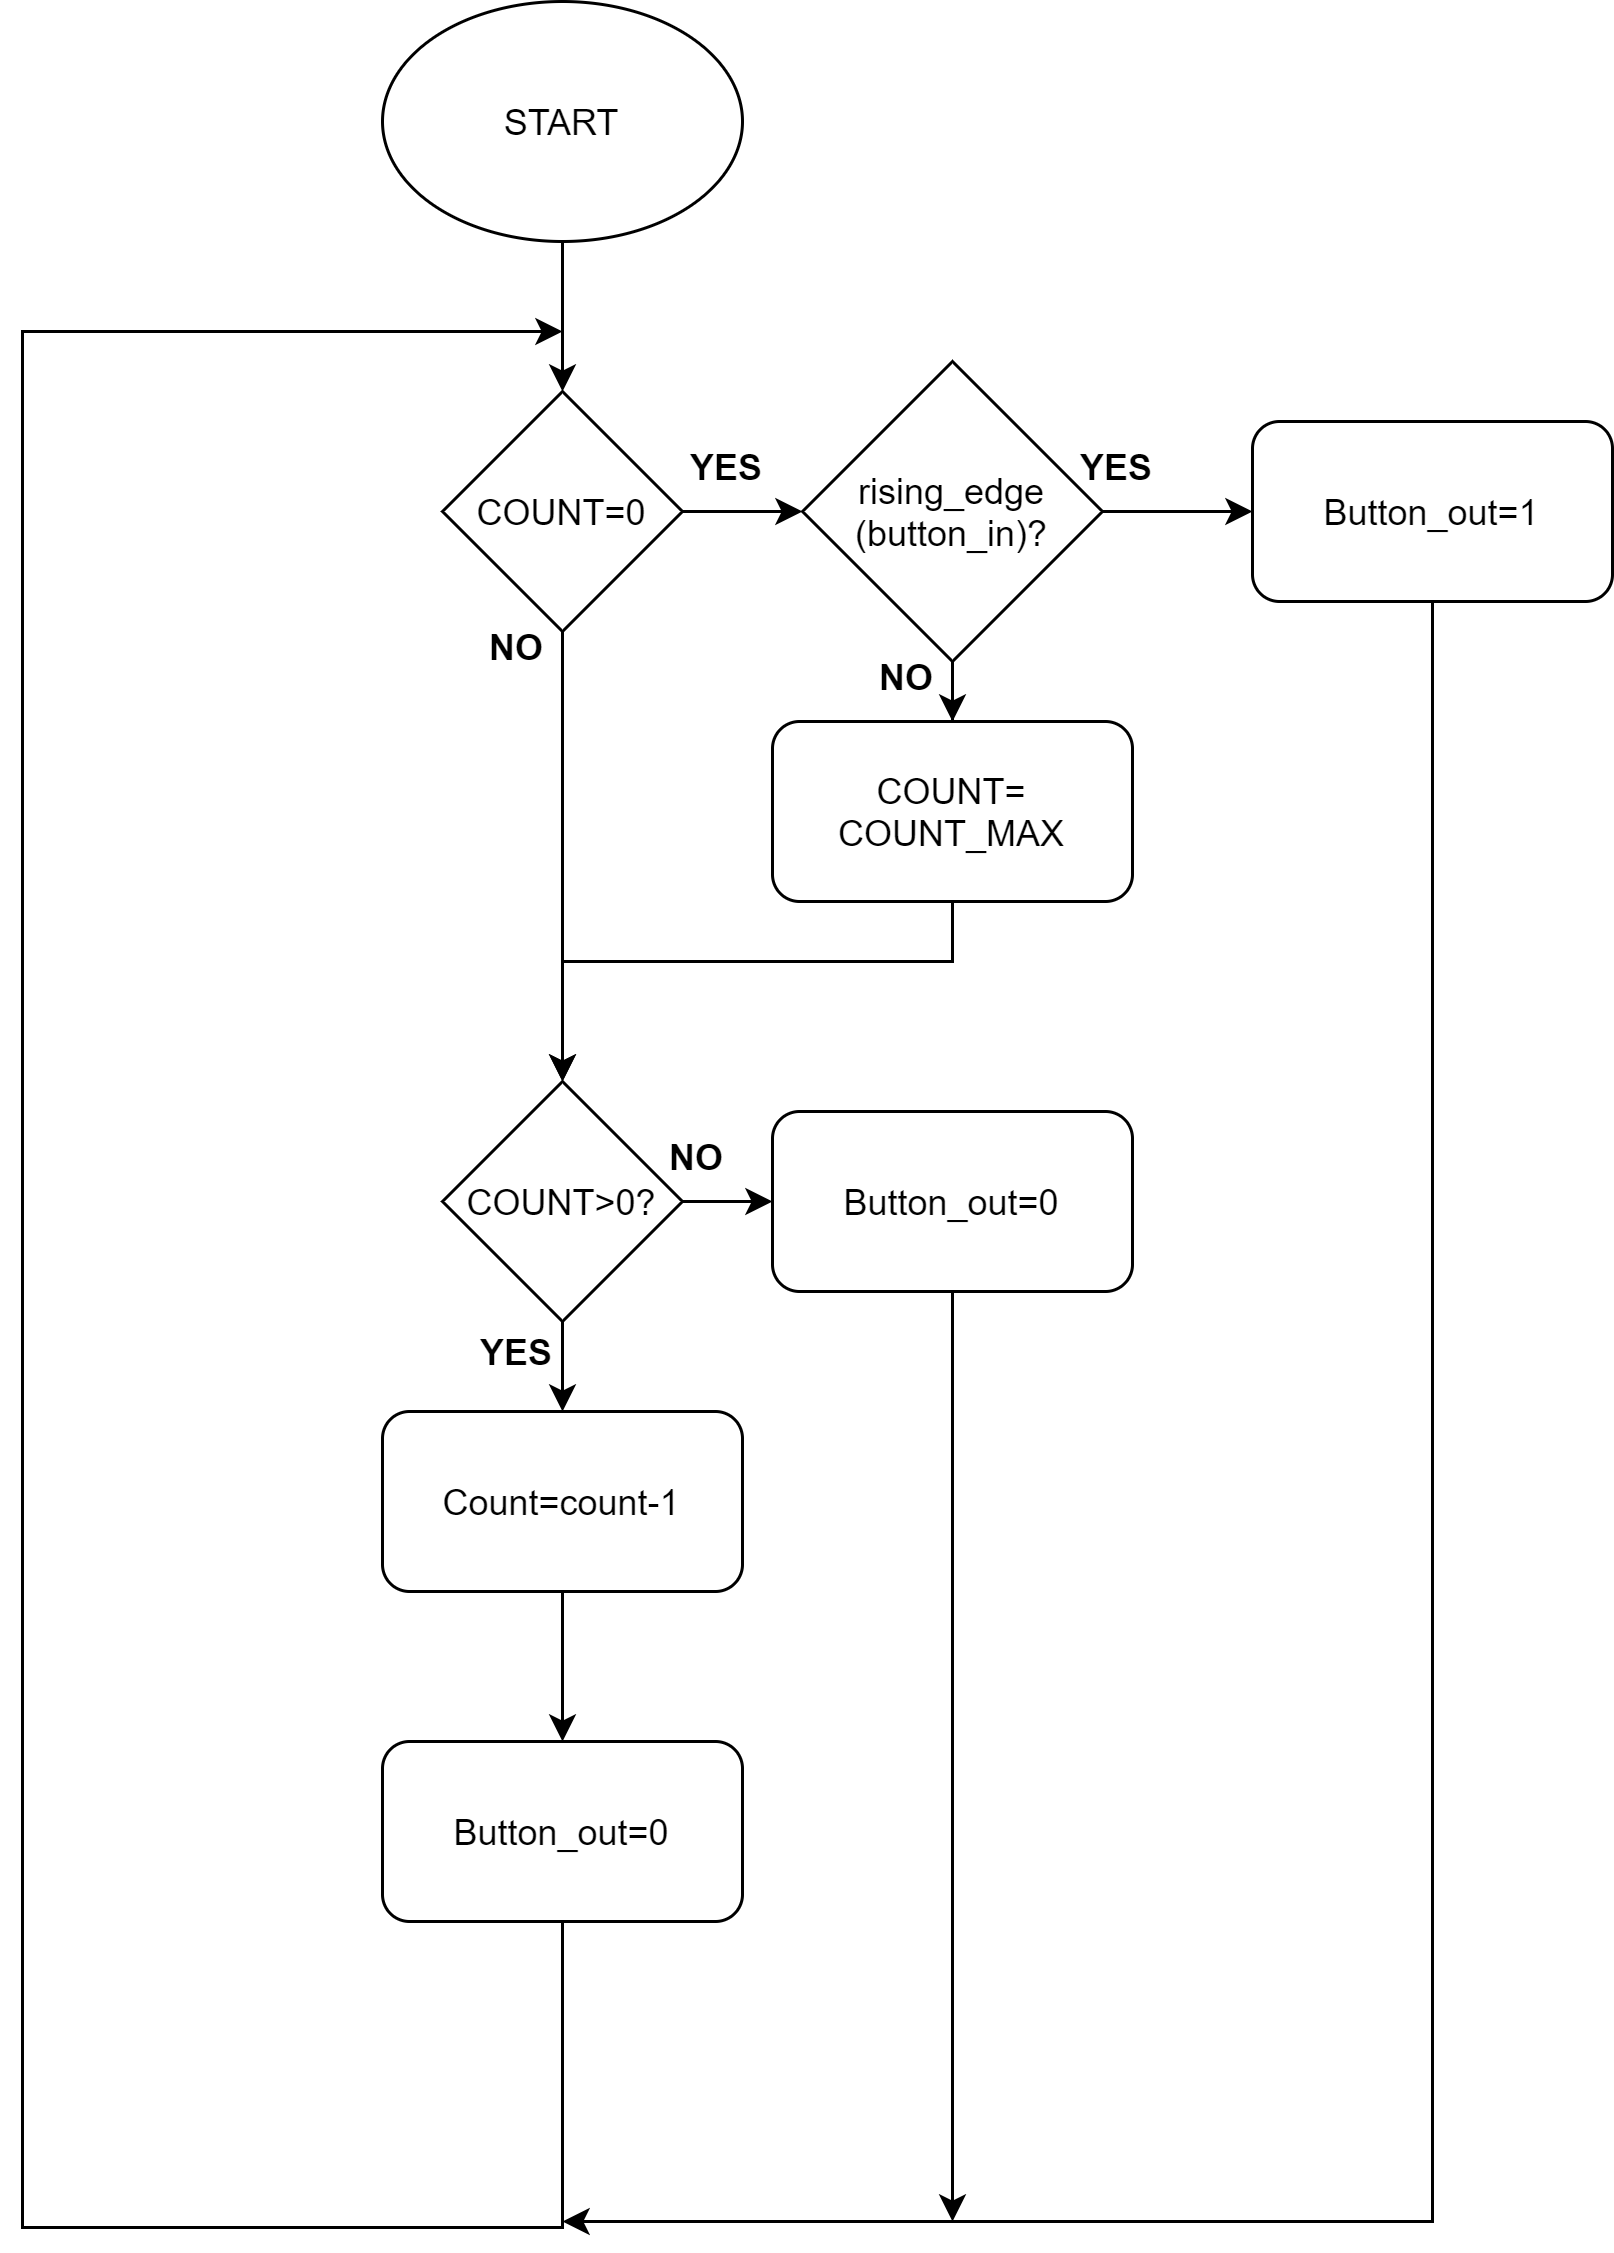

The diagram above was exported from draw.io. Its source (the exported page's mxGraphModel, read from the mxfile embedded in the PNG):
<mxGraphModel dx="2012" dy="662" grid="1" gridSize="10" guides="1" tooltips="1" connect="1" arrows="1" fold="1" page="1" pageScale="1" pageWidth="827" pageHeight="1169" math="0" shadow="0">
  <root>
    <mxCell id="WIyWlLk6GJQsqaUBKTNV-0" />
    <mxCell id="WIyWlLk6GJQsqaUBKTNV-1" parent="WIyWlLk6GJQsqaUBKTNV-0" />
    <mxCell id="alNn2LJJQZmTQbCIkkkH-0" style="edgeStyle=orthogonalEdgeStyle;rounded=0;orthogonalLoop=1;jettySize=auto;html=1;entryX=0.5;entryY=0;entryDx=0;entryDy=0;" edge="1" parent="WIyWlLk6GJQsqaUBKTNV-1" source="alNn2LJJQZmTQbCIkkkH-1" target="alNn2LJJQZmTQbCIkkkH-4">
      <mxGeometry relative="1" as="geometry" />
    </mxCell>
    <mxCell id="alNn2LJJQZmTQbCIkkkH-1" value="START" style="ellipse;whiteSpace=wrap;html=1;" vertex="1" parent="WIyWlLk6GJQsqaUBKTNV-1">
      <mxGeometry x="10" y="120" width="120" height="80" as="geometry" />
    </mxCell>
    <mxCell id="alNn2LJJQZmTQbCIkkkH-2" style="edgeStyle=orthogonalEdgeStyle;rounded=0;orthogonalLoop=1;jettySize=auto;html=1;entryX=0;entryY=0.5;entryDx=0;entryDy=0;" edge="1" parent="WIyWlLk6GJQsqaUBKTNV-1" source="alNn2LJJQZmTQbCIkkkH-4" target="alNn2LJJQZmTQbCIkkkH-7">
      <mxGeometry relative="1" as="geometry" />
    </mxCell>
    <mxCell id="alNn2LJJQZmTQbCIkkkH-3" style="edgeStyle=orthogonalEdgeStyle;rounded=0;orthogonalLoop=1;jettySize=auto;html=1;entryX=0.5;entryY=0;entryDx=0;entryDy=0;" edge="1" parent="WIyWlLk6GJQsqaUBKTNV-1" source="alNn2LJJQZmTQbCIkkkH-4" target="alNn2LJJQZmTQbCIkkkH-12">
      <mxGeometry relative="1" as="geometry" />
    </mxCell>
    <mxCell id="alNn2LJJQZmTQbCIkkkH-4" value="COUNT=0" style="rhombus;whiteSpace=wrap;html=1;" vertex="1" parent="WIyWlLk6GJQsqaUBKTNV-1">
      <mxGeometry x="30" y="250" width="80" height="80" as="geometry" />
    </mxCell>
    <mxCell id="alNn2LJJQZmTQbCIkkkH-5" style="edgeStyle=orthogonalEdgeStyle;rounded=0;orthogonalLoop=1;jettySize=auto;html=1;entryX=0.5;entryY=0;entryDx=0;entryDy=0;" edge="1" parent="WIyWlLk6GJQsqaUBKTNV-1" source="alNn2LJJQZmTQbCIkkkH-7" target="alNn2LJJQZmTQbCIkkkH-9">
      <mxGeometry relative="1" as="geometry" />
    </mxCell>
    <mxCell id="alNn2LJJQZmTQbCIkkkH-6" style="edgeStyle=orthogonalEdgeStyle;rounded=0;orthogonalLoop=1;jettySize=auto;html=1;entryX=0;entryY=0.5;entryDx=0;entryDy=0;" edge="1" parent="WIyWlLk6GJQsqaUBKTNV-1" source="alNn2LJJQZmTQbCIkkkH-7" target="alNn2LJJQZmTQbCIkkkH-14">
      <mxGeometry relative="1" as="geometry" />
    </mxCell>
    <mxCell id="alNn2LJJQZmTQbCIkkkH-7" value="rising_edge&lt;br&gt;(button_in)?" style="rhombus;whiteSpace=wrap;html=1;" vertex="1" parent="WIyWlLk6GJQsqaUBKTNV-1">
      <mxGeometry x="150" y="240" width="100" height="100" as="geometry" />
    </mxCell>
    <mxCell id="alNn2LJJQZmTQbCIkkkH-8" style="edgeStyle=orthogonalEdgeStyle;rounded=0;orthogonalLoop=1;jettySize=auto;html=1;" edge="1" parent="WIyWlLk6GJQsqaUBKTNV-1" source="alNn2LJJQZmTQbCIkkkH-9" target="alNn2LJJQZmTQbCIkkkH-12">
      <mxGeometry relative="1" as="geometry">
        <Array as="points">
          <mxPoint x="200" y="440" />
          <mxPoint x="70" y="440" />
        </Array>
      </mxGeometry>
    </mxCell>
    <mxCell id="alNn2LJJQZmTQbCIkkkH-9" value="&lt;span&gt;COUNT=&lt;br&gt;COUNT_MAX&lt;/span&gt;" style="rounded=1;whiteSpace=wrap;html=1;" vertex="1" parent="WIyWlLk6GJQsqaUBKTNV-1">
      <mxGeometry x="140" y="360" width="120" height="60" as="geometry" />
    </mxCell>
    <mxCell id="alNn2LJJQZmTQbCIkkkH-10" style="edgeStyle=orthogonalEdgeStyle;rounded=0;orthogonalLoop=1;jettySize=auto;html=1;" edge="1" parent="WIyWlLk6GJQsqaUBKTNV-1" source="alNn2LJJQZmTQbCIkkkH-12" target="alNn2LJJQZmTQbCIkkkH-18">
      <mxGeometry relative="1" as="geometry" />
    </mxCell>
    <mxCell id="alNn2LJJQZmTQbCIkkkH-11" style="edgeStyle=orthogonalEdgeStyle;rounded=0;orthogonalLoop=1;jettySize=auto;html=1;entryX=0;entryY=0.5;entryDx=0;entryDy=0;" edge="1" parent="WIyWlLk6GJQsqaUBKTNV-1" source="alNn2LJJQZmTQbCIkkkH-12" target="alNn2LJJQZmTQbCIkkkH-20">
      <mxGeometry relative="1" as="geometry" />
    </mxCell>
    <mxCell id="alNn2LJJQZmTQbCIkkkH-12" value="COUNT&amp;gt;0?" style="rhombus;whiteSpace=wrap;html=1;" vertex="1" parent="WIyWlLk6GJQsqaUBKTNV-1">
      <mxGeometry x="30" y="480" width="80" height="80" as="geometry" />
    </mxCell>
    <mxCell id="alNn2LJJQZmTQbCIkkkH-13" style="edgeStyle=orthogonalEdgeStyle;rounded=0;orthogonalLoop=1;jettySize=auto;html=1;" edge="1" parent="WIyWlLk6GJQsqaUBKTNV-1" source="alNn2LJJQZmTQbCIkkkH-14">
      <mxGeometry relative="1" as="geometry">
        <mxPoint x="70" y="860" as="targetPoint" />
        <Array as="points">
          <mxPoint x="360" y="860" />
        </Array>
      </mxGeometry>
    </mxCell>
    <mxCell id="alNn2LJJQZmTQbCIkkkH-14" value="Button_out=1" style="rounded=1;whiteSpace=wrap;html=1;" vertex="1" parent="WIyWlLk6GJQsqaUBKTNV-1">
      <mxGeometry x="300" y="260" width="120" height="60" as="geometry" />
    </mxCell>
    <mxCell id="alNn2LJJQZmTQbCIkkkH-15" style="edgeStyle=orthogonalEdgeStyle;rounded=0;orthogonalLoop=1;jettySize=auto;html=1;" edge="1" parent="WIyWlLk6GJQsqaUBKTNV-1" source="alNn2LJJQZmTQbCIkkkH-16">
      <mxGeometry relative="1" as="geometry">
        <mxPoint x="70" y="230" as="targetPoint" />
        <Array as="points">
          <mxPoint x="70" y="862" />
          <mxPoint x="-110" y="862" />
          <mxPoint x="-110" y="230" />
        </Array>
      </mxGeometry>
    </mxCell>
    <mxCell id="alNn2LJJQZmTQbCIkkkH-16" value="Button_out=0" style="rounded=1;whiteSpace=wrap;html=1;" vertex="1" parent="WIyWlLk6GJQsqaUBKTNV-1">
      <mxGeometry x="10" y="700" width="120" height="60" as="geometry" />
    </mxCell>
    <mxCell id="alNn2LJJQZmTQbCIkkkH-17" style="edgeStyle=orthogonalEdgeStyle;rounded=0;orthogonalLoop=1;jettySize=auto;html=1;" edge="1" parent="WIyWlLk6GJQsqaUBKTNV-1" source="alNn2LJJQZmTQbCIkkkH-18" target="alNn2LJJQZmTQbCIkkkH-16">
      <mxGeometry relative="1" as="geometry" />
    </mxCell>
    <mxCell id="alNn2LJJQZmTQbCIkkkH-18" value="Count=count-1" style="rounded=1;whiteSpace=wrap;html=1;" vertex="1" parent="WIyWlLk6GJQsqaUBKTNV-1">
      <mxGeometry x="10" y="590" width="120" height="60" as="geometry" />
    </mxCell>
    <mxCell id="alNn2LJJQZmTQbCIkkkH-19" style="edgeStyle=orthogonalEdgeStyle;rounded=0;orthogonalLoop=1;jettySize=auto;html=1;" edge="1" parent="WIyWlLk6GJQsqaUBKTNV-1" source="alNn2LJJQZmTQbCIkkkH-20">
      <mxGeometry relative="1" as="geometry">
        <mxPoint x="200" y="860" as="targetPoint" />
      </mxGeometry>
    </mxCell>
    <mxCell id="alNn2LJJQZmTQbCIkkkH-20" value="Button_out=0" style="rounded=1;whiteSpace=wrap;html=1;" vertex="1" parent="WIyWlLk6GJQsqaUBKTNV-1">
      <mxGeometry x="140" y="490" width="120" height="60" as="geometry" />
    </mxCell>
    <mxCell id="alNn2LJJQZmTQbCIkkkH-21" value="&lt;b&gt;YES&lt;/b&gt;" style="text;html=1;strokeColor=none;fillColor=none;align=center;verticalAlign=middle;whiteSpace=wrap;rounded=0;" vertex="1" parent="WIyWlLk6GJQsqaUBKTNV-1">
      <mxGeometry x="110" y="260" width="30" height="30" as="geometry" />
    </mxCell>
    <mxCell id="alNn2LJJQZmTQbCIkkkH-22" value="&lt;b&gt;NO&lt;/b&gt;" style="text;html=1;strokeColor=none;fillColor=none;align=center;verticalAlign=middle;whiteSpace=wrap;rounded=0;" vertex="1" parent="WIyWlLk6GJQsqaUBKTNV-1">
      <mxGeometry x="100" y="490" width="30" height="30" as="geometry" />
    </mxCell>
    <mxCell id="alNn2LJJQZmTQbCIkkkH-23" value="&lt;b&gt;YES&lt;/b&gt;" style="text;html=1;strokeColor=none;fillColor=none;align=center;verticalAlign=middle;whiteSpace=wrap;rounded=0;" vertex="1" parent="WIyWlLk6GJQsqaUBKTNV-1">
      <mxGeometry x="40" y="555" width="30" height="30" as="geometry" />
    </mxCell>
    <mxCell id="alNn2LJJQZmTQbCIkkkH-24" value="&lt;b&gt;NO&lt;/b&gt;" style="text;html=1;strokeColor=none;fillColor=none;align=center;verticalAlign=middle;whiteSpace=wrap;rounded=0;" vertex="1" parent="WIyWlLk6GJQsqaUBKTNV-1">
      <mxGeometry x="40" y="320" width="30" height="30" as="geometry" />
    </mxCell>
    <mxCell id="alNn2LJJQZmTQbCIkkkH-25" value="&lt;b&gt;NO&lt;/b&gt;" style="text;html=1;strokeColor=none;fillColor=none;align=center;verticalAlign=middle;whiteSpace=wrap;rounded=0;" vertex="1" parent="WIyWlLk6GJQsqaUBKTNV-1">
      <mxGeometry x="170" y="330" width="30" height="30" as="geometry" />
    </mxCell>
    <mxCell id="alNn2LJJQZmTQbCIkkkH-26" value="&lt;b&gt;YES&lt;/b&gt;" style="text;html=1;strokeColor=none;fillColor=none;align=center;verticalAlign=middle;whiteSpace=wrap;rounded=0;" vertex="1" parent="WIyWlLk6GJQsqaUBKTNV-1">
      <mxGeometry x="240" y="260" width="30" height="30" as="geometry" />
    </mxCell>
  </root>
</mxGraphModel>